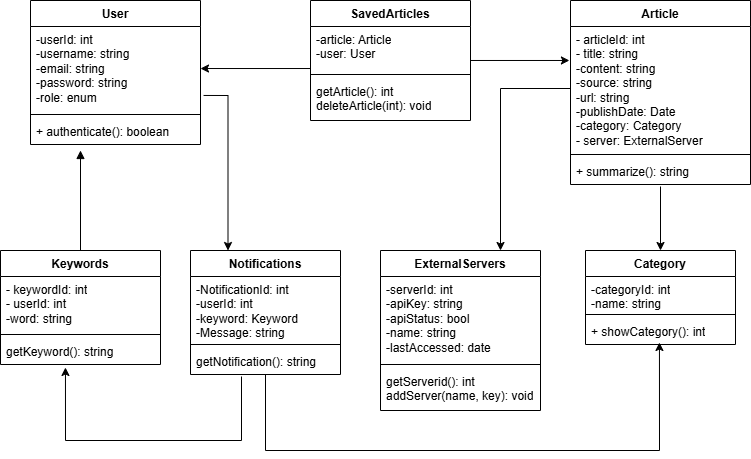

The diagram above was exported from draw.io. Its source (the exported page's mxGraphModel, read from the mxfile embedded in the PNG):
<mxGraphModel dx="1426" dy="777" grid="1" gridSize="10" guides="1" tooltips="1" connect="1" arrows="1" fold="1" page="1" pageScale="1" pageWidth="850" pageHeight="1100" math="0" shadow="0">
  <root>
    <mxCell id="0" />
    <mxCell id="1" parent="0" />
    <mxCell id="lxtbHnNkyz-WcFZLoe0O-1" value="Article" style="swimlane;fontStyle=1;align=center;verticalAlign=top;childLayout=stackLayout;horizontal=1;startSize=26;horizontalStack=0;resizeParent=1;resizeParentMax=0;resizeLast=0;collapsible=1;marginBottom=0;whiteSpace=wrap;html=1;" vertex="1" parent="1">
      <mxGeometry x="610" y="130" width="180" height="184" as="geometry">
        <mxRectangle x="350" y="900" width="70" height="30" as="alternateBounds" />
      </mxGeometry>
    </mxCell>
    <mxCell id="lxtbHnNkyz-WcFZLoe0O-2" value="- articleId: int&lt;div&gt;- title: string&lt;/div&gt;&lt;div&gt;-content: string&lt;/div&gt;&lt;div&gt;-source: string&lt;/div&gt;&lt;div&gt;-url: string&lt;/div&gt;&lt;div&gt;-publishDate: Date&lt;/div&gt;&lt;div&gt;-category: Category&lt;/div&gt;&lt;div&gt;- server: ExternalServer&lt;/div&gt;" style="text;strokeColor=none;fillColor=none;align=left;verticalAlign=top;spacingLeft=4;spacingRight=4;overflow=hidden;rotatable=0;points=[[0,0.5],[1,0.5]];portConstraint=eastwest;whiteSpace=wrap;html=1;" vertex="1" parent="lxtbHnNkyz-WcFZLoe0O-1">
      <mxGeometry y="26" width="180" height="124" as="geometry" />
    </mxCell>
    <mxCell id="lxtbHnNkyz-WcFZLoe0O-3" value="" style="line;strokeWidth=1;fillColor=none;align=left;verticalAlign=middle;spacingTop=-1;spacingLeft=3;spacingRight=3;rotatable=0;labelPosition=right;points=[];portConstraint=eastwest;strokeColor=inherit;" vertex="1" parent="lxtbHnNkyz-WcFZLoe0O-1">
      <mxGeometry y="150" width="180" height="8" as="geometry" />
    </mxCell>
    <mxCell id="lxtbHnNkyz-WcFZLoe0O-4" value="+ summarize(): string" style="text;strokeColor=none;fillColor=none;align=left;verticalAlign=top;spacingLeft=4;spacingRight=4;overflow=hidden;rotatable=0;points=[[0,0.5],[1,0.5]];portConstraint=eastwest;whiteSpace=wrap;html=1;" vertex="1" parent="lxtbHnNkyz-WcFZLoe0O-1">
      <mxGeometry y="158" width="180" height="26" as="geometry" />
    </mxCell>
    <mxCell id="lxtbHnNkyz-WcFZLoe0O-5" value="User" style="swimlane;fontStyle=1;align=center;verticalAlign=top;childLayout=stackLayout;horizontal=1;startSize=26;horizontalStack=0;resizeParent=1;resizeParentMax=0;resizeLast=0;collapsible=1;marginBottom=0;whiteSpace=wrap;html=1;" vertex="1" parent="1">
      <mxGeometry x="70" y="130" width="170" height="144" as="geometry" />
    </mxCell>
    <mxCell id="lxtbHnNkyz-WcFZLoe0O-6" value="-userId: int&lt;div&gt;-username: string&lt;/div&gt;&lt;div&gt;-email: string&lt;/div&gt;&lt;div&gt;-password: string&lt;/div&gt;&lt;div&gt;-role: enum&lt;/div&gt;" style="text;strokeColor=none;fillColor=none;align=left;verticalAlign=top;spacingLeft=4;spacingRight=4;overflow=hidden;rotatable=0;points=[[0,0.5],[1,0.5]];portConstraint=eastwest;whiteSpace=wrap;html=1;" vertex="1" parent="lxtbHnNkyz-WcFZLoe0O-5">
      <mxGeometry y="26" width="170" height="84" as="geometry" />
    </mxCell>
    <mxCell id="lxtbHnNkyz-WcFZLoe0O-7" value="" style="line;strokeWidth=1;fillColor=none;align=left;verticalAlign=middle;spacingTop=-1;spacingLeft=3;spacingRight=3;rotatable=0;labelPosition=right;points=[];portConstraint=eastwest;strokeColor=inherit;" vertex="1" parent="lxtbHnNkyz-WcFZLoe0O-5">
      <mxGeometry y="110" width="170" height="8" as="geometry" />
    </mxCell>
    <mxCell id="lxtbHnNkyz-WcFZLoe0O-8" value="+ authenticate(): boolean" style="text;strokeColor=none;fillColor=none;align=left;verticalAlign=top;spacingLeft=4;spacingRight=4;overflow=hidden;rotatable=0;points=[[0,0.5],[1,0.5]];portConstraint=eastwest;whiteSpace=wrap;html=1;" vertex="1" parent="lxtbHnNkyz-WcFZLoe0O-5">
      <mxGeometry y="118" width="170" height="26" as="geometry" />
    </mxCell>
    <mxCell id="lxtbHnNkyz-WcFZLoe0O-9" value="Category" style="swimlane;fontStyle=1;align=center;verticalAlign=top;childLayout=stackLayout;horizontal=1;startSize=26;horizontalStack=0;resizeParent=1;resizeParentMax=0;resizeLast=0;collapsible=1;marginBottom=0;whiteSpace=wrap;html=1;" vertex="1" parent="1">
      <mxGeometry x="625" y="380" width="150" height="94" as="geometry" />
    </mxCell>
    <mxCell id="lxtbHnNkyz-WcFZLoe0O-10" value="-categoryId: int&lt;div&gt;-name: string&lt;/div&gt;" style="text;strokeColor=none;fillColor=none;align=left;verticalAlign=top;spacingLeft=4;spacingRight=4;overflow=hidden;rotatable=0;points=[[0,0.5],[1,0.5]];portConstraint=eastwest;whiteSpace=wrap;html=1;" vertex="1" parent="lxtbHnNkyz-WcFZLoe0O-9">
      <mxGeometry y="26" width="150" height="34" as="geometry" />
    </mxCell>
    <mxCell id="lxtbHnNkyz-WcFZLoe0O-11" value="" style="line;strokeWidth=1;fillColor=none;align=left;verticalAlign=middle;spacingTop=-1;spacingLeft=3;spacingRight=3;rotatable=0;labelPosition=right;points=[];portConstraint=eastwest;strokeColor=inherit;" vertex="1" parent="lxtbHnNkyz-WcFZLoe0O-9">
      <mxGeometry y="60" width="150" height="8" as="geometry" />
    </mxCell>
    <mxCell id="lxtbHnNkyz-WcFZLoe0O-12" value="+ showCategory(): int" style="text;strokeColor=none;fillColor=none;align=left;verticalAlign=top;spacingLeft=4;spacingRight=4;overflow=hidden;rotatable=0;points=[[0,0.5],[1,0.5]];portConstraint=eastwest;whiteSpace=wrap;html=1;" vertex="1" parent="lxtbHnNkyz-WcFZLoe0O-9">
      <mxGeometry y="68" width="150" height="26" as="geometry" />
    </mxCell>
    <mxCell id="lxtbHnNkyz-WcFZLoe0O-13" value="SavedArticles" style="swimlane;fontStyle=1;align=center;verticalAlign=top;childLayout=stackLayout;horizontal=1;startSize=26;horizontalStack=0;resizeParent=1;resizeParentMax=0;resizeLast=0;collapsible=1;marginBottom=0;whiteSpace=wrap;html=1;" vertex="1" parent="1">
      <mxGeometry x="350" y="130" width="160" height="120" as="geometry" />
    </mxCell>
    <mxCell id="lxtbHnNkyz-WcFZLoe0O-14" value="-article: Article&lt;div&gt;-user: User&lt;/div&gt;&lt;div&gt;&lt;br&gt;&lt;/div&gt;" style="text;strokeColor=none;fillColor=none;align=left;verticalAlign=top;spacingLeft=4;spacingRight=4;overflow=hidden;rotatable=0;points=[[0,0.5],[1,0.5]];portConstraint=eastwest;whiteSpace=wrap;html=1;" vertex="1" parent="lxtbHnNkyz-WcFZLoe0O-13">
      <mxGeometry y="26" width="160" height="44" as="geometry" />
    </mxCell>
    <mxCell id="lxtbHnNkyz-WcFZLoe0O-15" value="" style="line;strokeWidth=1;fillColor=none;align=left;verticalAlign=middle;spacingTop=-1;spacingLeft=3;spacingRight=3;rotatable=0;labelPosition=right;points=[];portConstraint=eastwest;strokeColor=inherit;" vertex="1" parent="lxtbHnNkyz-WcFZLoe0O-13">
      <mxGeometry y="70" width="160" height="8" as="geometry" />
    </mxCell>
    <mxCell id="lxtbHnNkyz-WcFZLoe0O-16" value="getArticle(): int&lt;div&gt;deleteArticle(int): void&lt;/div&gt;" style="text;strokeColor=none;fillColor=none;align=left;verticalAlign=top;spacingLeft=4;spacingRight=4;overflow=hidden;rotatable=0;points=[[0,0.5],[1,0.5]];portConstraint=eastwest;whiteSpace=wrap;html=1;" vertex="1" parent="lxtbHnNkyz-WcFZLoe0O-13">
      <mxGeometry y="78" width="160" height="42" as="geometry" />
    </mxCell>
    <mxCell id="Ag7uiPXrAC81jgbTL4XN-3" style="edgeStyle=orthogonalEdgeStyle;rounded=0;orthogonalLoop=1;jettySize=auto;html=1;endArrow=block;endFill=1;" edge="1" parent="1" source="ppV8SoKWn-UqWwLigavn-1">
      <mxGeometry relative="1" as="geometry">
        <mxPoint x="120" y="280" as="targetPoint" />
      </mxGeometry>
    </mxCell>
    <mxCell id="ppV8SoKWn-UqWwLigavn-1" value="Keywords" style="swimlane;fontStyle=1;align=center;verticalAlign=top;childLayout=stackLayout;horizontal=1;startSize=26;horizontalStack=0;resizeParent=1;resizeParentMax=0;resizeLast=0;collapsible=1;marginBottom=0;whiteSpace=wrap;html=1;" vertex="1" parent="1">
      <mxGeometry x="40" y="380" width="160" height="114" as="geometry" />
    </mxCell>
    <mxCell id="ppV8SoKWn-UqWwLigavn-2" value="- keywordId: int&lt;div&gt;- userId: int&lt;/div&gt;&lt;div&gt;-word: string&lt;/div&gt;" style="text;strokeColor=none;fillColor=none;align=left;verticalAlign=top;spacingLeft=4;spacingRight=4;overflow=hidden;rotatable=0;points=[[0,0.5],[1,0.5]];portConstraint=eastwest;whiteSpace=wrap;html=1;" vertex="1" parent="ppV8SoKWn-UqWwLigavn-1">
      <mxGeometry y="26" width="160" height="54" as="geometry" />
    </mxCell>
    <mxCell id="ppV8SoKWn-UqWwLigavn-3" value="" style="line;strokeWidth=1;fillColor=none;align=left;verticalAlign=middle;spacingTop=-1;spacingLeft=3;spacingRight=3;rotatable=0;labelPosition=right;points=[];portConstraint=eastwest;strokeColor=inherit;" vertex="1" parent="ppV8SoKWn-UqWwLigavn-1">
      <mxGeometry y="80" width="160" height="8" as="geometry" />
    </mxCell>
    <mxCell id="ppV8SoKWn-UqWwLigavn-4" value="getKeyword(): string" style="text;strokeColor=none;fillColor=none;align=left;verticalAlign=top;spacingLeft=4;spacingRight=4;overflow=hidden;rotatable=0;points=[[0,0.5],[1,0.5]];portConstraint=eastwest;whiteSpace=wrap;html=1;" vertex="1" parent="ppV8SoKWn-UqWwLigavn-1">
      <mxGeometry y="88" width="160" height="26" as="geometry" />
    </mxCell>
    <mxCell id="Ag7uiPXrAC81jgbTL4XN-4" style="edgeStyle=orthogonalEdgeStyle;rounded=0;orthogonalLoop=1;jettySize=auto;html=1;entryX=0.25;entryY=0;entryDx=0;entryDy=0;exitX=1.018;exitY=0.821;exitDx=0;exitDy=0;exitPerimeter=0;" edge="1" parent="1" source="lxtbHnNkyz-WcFZLoe0O-6" target="c6W0Ehb3uXGQ08zMmTsq-1">
      <mxGeometry relative="1" as="geometry">
        <mxPoint x="250" y="260" as="sourcePoint" />
      </mxGeometry>
    </mxCell>
    <mxCell id="c6W0Ehb3uXGQ08zMmTsq-1" value="Notifications" style="swimlane;fontStyle=1;align=center;verticalAlign=top;childLayout=stackLayout;horizontal=1;startSize=26;horizontalStack=0;resizeParent=1;resizeParentMax=0;resizeLast=0;collapsible=1;marginBottom=0;whiteSpace=wrap;html=1;" vertex="1" parent="1">
      <mxGeometry x="230" y="380" width="150" height="124" as="geometry" />
    </mxCell>
    <mxCell id="c6W0Ehb3uXGQ08zMmTsq-2" value="-NotificationId: int&lt;div&gt;-userId: int&lt;/div&gt;&lt;div&gt;-keyword: Keyword&lt;/div&gt;&lt;div&gt;-Message: string&lt;/div&gt;" style="text;strokeColor=none;fillColor=none;align=left;verticalAlign=top;spacingLeft=4;spacingRight=4;overflow=hidden;rotatable=0;points=[[0,0.5],[1,0.5]];portConstraint=eastwest;whiteSpace=wrap;html=1;" vertex="1" parent="c6W0Ehb3uXGQ08zMmTsq-1">
      <mxGeometry y="26" width="150" height="64" as="geometry" />
    </mxCell>
    <mxCell id="c6W0Ehb3uXGQ08zMmTsq-3" value="" style="line;strokeWidth=1;fillColor=none;align=left;verticalAlign=middle;spacingTop=-1;spacingLeft=3;spacingRight=3;rotatable=0;labelPosition=right;points=[];portConstraint=eastwest;strokeColor=inherit;" vertex="1" parent="c6W0Ehb3uXGQ08zMmTsq-1">
      <mxGeometry y="90" width="150" height="8" as="geometry" />
    </mxCell>
    <mxCell id="c6W0Ehb3uXGQ08zMmTsq-4" value="getNotification(): string" style="text;strokeColor=none;fillColor=none;align=left;verticalAlign=top;spacingLeft=4;spacingRight=4;overflow=hidden;rotatable=0;points=[[0,0.5],[1,0.5]];portConstraint=eastwest;whiteSpace=wrap;html=1;" vertex="1" parent="c6W0Ehb3uXGQ08zMmTsq-1">
      <mxGeometry y="98" width="150" height="26" as="geometry" />
    </mxCell>
    <mxCell id="l0ZIbd43Mepp_6OMRH3b-1" value="ExternalServers" style="swimlane;fontStyle=1;align=center;verticalAlign=top;childLayout=stackLayout;horizontal=1;startSize=26;horizontalStack=0;resizeParent=1;resizeParentMax=0;resizeLast=0;collapsible=1;marginBottom=0;whiteSpace=wrap;html=1;" vertex="1" parent="1">
      <mxGeometry x="420" y="380" width="160" height="160" as="geometry">
        <mxRectangle x="260" y="380" width="130" height="30" as="alternateBounds" />
      </mxGeometry>
    </mxCell>
    <mxCell id="l0ZIbd43Mepp_6OMRH3b-2" value="-serverId: int&lt;div&gt;-apiKey: string&lt;/div&gt;&lt;div&gt;-apiStatus: bool&lt;/div&gt;&lt;div&gt;-name: string&lt;/div&gt;&lt;div&gt;-lastAccessed: date&lt;/div&gt;" style="text;strokeColor=none;fillColor=none;align=left;verticalAlign=top;spacingLeft=4;spacingRight=4;overflow=hidden;rotatable=0;points=[[0,0.5],[1,0.5]];portConstraint=eastwest;whiteSpace=wrap;html=1;" vertex="1" parent="l0ZIbd43Mepp_6OMRH3b-1">
      <mxGeometry y="26" width="160" height="84" as="geometry" />
    </mxCell>
    <mxCell id="l0ZIbd43Mepp_6OMRH3b-3" value="" style="line;strokeWidth=1;fillColor=none;align=left;verticalAlign=middle;spacingTop=-1;spacingLeft=3;spacingRight=3;rotatable=0;labelPosition=right;points=[];portConstraint=eastwest;strokeColor=inherit;" vertex="1" parent="l0ZIbd43Mepp_6OMRH3b-1">
      <mxGeometry y="110" width="160" height="8" as="geometry" />
    </mxCell>
    <mxCell id="l0ZIbd43Mepp_6OMRH3b-4" value="getServerid(): int&lt;div&gt;addServer(name, key): void&lt;/div&gt;&lt;div&gt;&lt;br&gt;&lt;/div&gt;" style="text;strokeColor=none;fillColor=none;align=left;verticalAlign=top;spacingLeft=4;spacingRight=4;overflow=hidden;rotatable=0;points=[[0,0.5],[1,0.5]];portConstraint=eastwest;whiteSpace=wrap;html=1;" vertex="1" parent="l0ZIbd43Mepp_6OMRH3b-1">
      <mxGeometry y="118" width="160" height="42" as="geometry" />
    </mxCell>
    <mxCell id="Ag7uiPXrAC81jgbTL4XN-2" style="edgeStyle=orthogonalEdgeStyle;rounded=0;orthogonalLoop=1;jettySize=auto;html=1;entryX=-0.006;entryY=0.274;entryDx=0;entryDy=0;entryPerimeter=0;" edge="1" parent="1" source="lxtbHnNkyz-WcFZLoe0O-13" target="lxtbHnNkyz-WcFZLoe0O-2">
      <mxGeometry relative="1" as="geometry" />
    </mxCell>
    <mxCell id="Ag7uiPXrAC81jgbTL4XN-1" style="edgeStyle=orthogonalEdgeStyle;rounded=0;orthogonalLoop=1;jettySize=auto;html=1;exitX=0;exitY=0.955;exitDx=0;exitDy=0;exitPerimeter=0;" edge="1" parent="1" source="lxtbHnNkyz-WcFZLoe0O-14" target="lxtbHnNkyz-WcFZLoe0O-6">
      <mxGeometry relative="1" as="geometry" />
    </mxCell>
    <mxCell id="Ag7uiPXrAC81jgbTL4XN-5" style="rounded=0;orthogonalLoop=1;jettySize=auto;html=1;exitX=0.5;exitY=1.077;exitDx=0;exitDy=0;exitPerimeter=0;" edge="1" parent="1" source="lxtbHnNkyz-WcFZLoe0O-4" target="lxtbHnNkyz-WcFZLoe0O-9">
      <mxGeometry relative="1" as="geometry" />
    </mxCell>
    <mxCell id="Ag7uiPXrAC81jgbTL4XN-6" style="edgeStyle=orthogonalEdgeStyle;rounded=0;orthogonalLoop=1;jettySize=auto;html=1;entryX=0.75;entryY=0;entryDx=0;entryDy=0;" edge="1" parent="1" source="lxtbHnNkyz-WcFZLoe0O-2" target="l0ZIbd43Mepp_6OMRH3b-1">
      <mxGeometry relative="1" as="geometry" />
    </mxCell>
    <mxCell id="Ag7uiPXrAC81jgbTL4XN-7" style="edgeStyle=orthogonalEdgeStyle;rounded=0;orthogonalLoop=1;jettySize=auto;html=1;exitX=0.52;exitY=1;exitDx=0;exitDy=0;exitPerimeter=0;entryX=0.493;entryY=0.923;entryDx=0;entryDy=0;entryPerimeter=0;" edge="1" parent="1" source="c6W0Ehb3uXGQ08zMmTsq-4" target="lxtbHnNkyz-WcFZLoe0O-12">
      <mxGeometry relative="1" as="geometry">
        <mxPoint x="310" y="508" as="sourcePoint" />
        <mxPoint x="699" y="480" as="targetPoint" />
        <Array as="points">
          <mxPoint x="305" y="504" />
          <mxPoint x="305" y="580" />
          <mxPoint x="699" y="580" />
        </Array>
      </mxGeometry>
    </mxCell>
    <mxCell id="Ag7uiPXrAC81jgbTL4XN-9" style="edgeStyle=orthogonalEdgeStyle;rounded=0;orthogonalLoop=1;jettySize=auto;html=1;entryX=0.406;entryY=1.115;entryDx=0;entryDy=0;entryPerimeter=0;exitX=0.34;exitY=1.077;exitDx=0;exitDy=0;exitPerimeter=0;" edge="1" parent="1" source="c6W0Ehb3uXGQ08zMmTsq-4" target="ppV8SoKWn-UqWwLigavn-4">
      <mxGeometry relative="1" as="geometry">
        <Array as="points">
          <mxPoint x="281" y="570" />
          <mxPoint x="105" y="570" />
        </Array>
      </mxGeometry>
    </mxCell>
  </root>
</mxGraphModel>